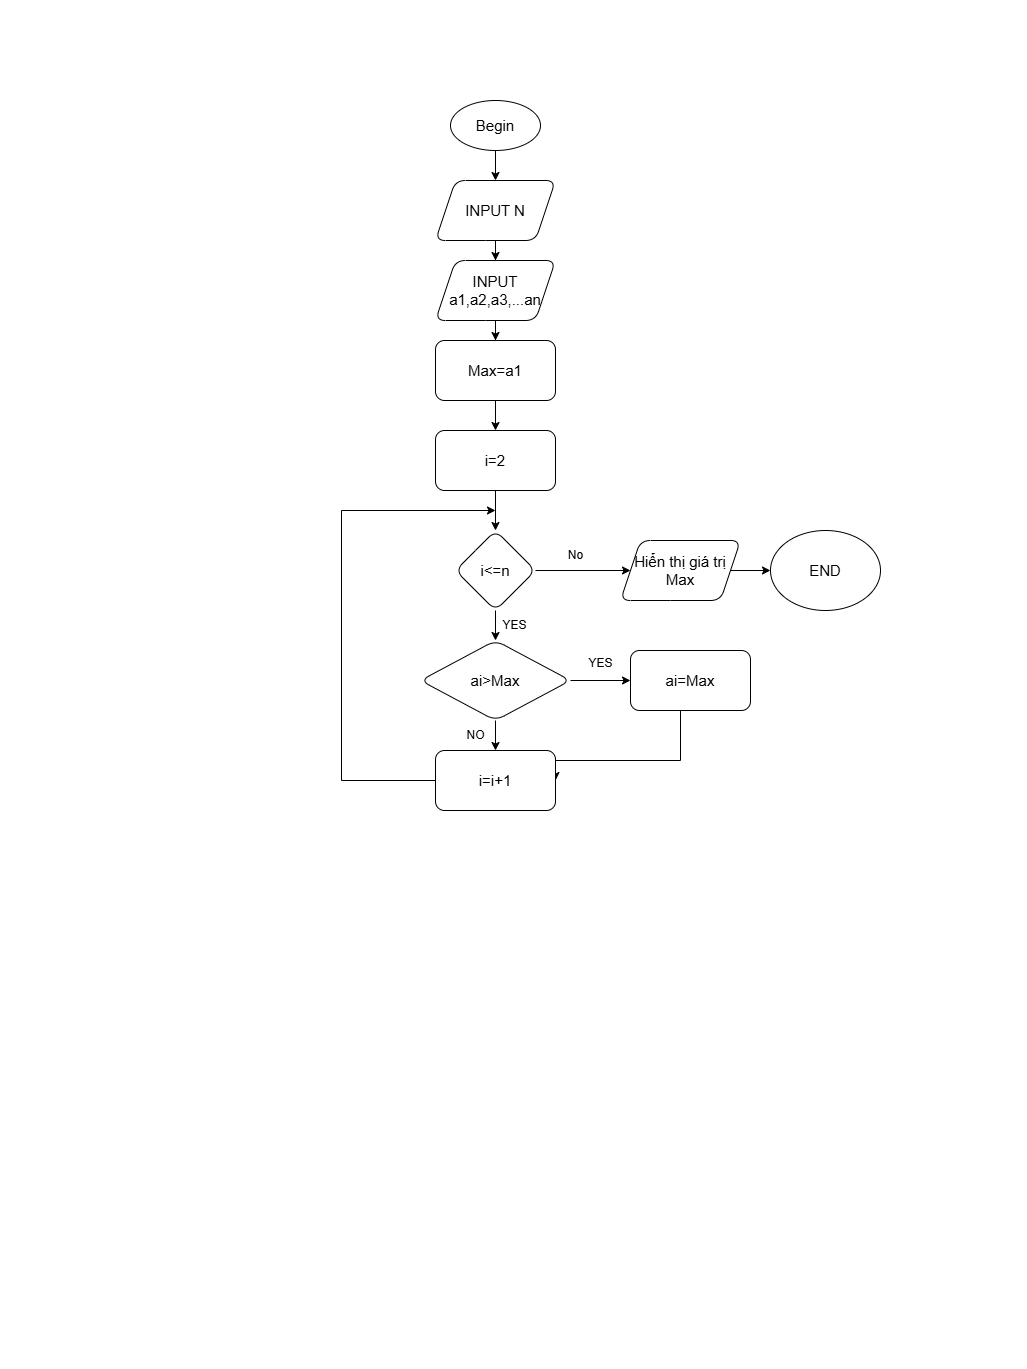

The diagram above was exported from draw.io. Its source (the exported page's mxGraphModel, read from the mxfile embedded in the PNG):
<mxGraphModel dx="910" dy="524" grid="1" gridSize="10" guides="1" tooltips="1" connect="1" arrows="1" fold="1" page="1" pageScale="1" pageWidth="827" pageHeight="1169" math="0" shadow="0">
  <root>
    <mxCell id="WIyWlLk6GJQsqaUBKTNV-0" />
    <mxCell id="qo7Ixdr3T1WyVnP_JSif-25" value="doitien" style="" parent="WIyWlLk6GJQsqaUBKTNV-0" />
    <mxCell id="StOrWi5xbJo-H2DNnkTL-61" value="" style="edgeStyle=orthogonalEdgeStyle;rounded=0;orthogonalLoop=1;jettySize=auto;html=1;" edge="1" parent="qo7Ixdr3T1WyVnP_JSif-25" source="StOrWi5xbJo-H2DNnkTL-25" target="StOrWi5xbJo-H2DNnkTL-60">
      <mxGeometry relative="1" as="geometry" />
    </mxCell>
    <mxCell id="StOrWi5xbJo-H2DNnkTL-25" value="INPUT N" style="shape=parallelogram;perimeter=parallelogramPerimeter;whiteSpace=wrap;html=1;fixedSize=1;fontSize=15;spacingTop=0;spacingBottom=0;rounded=1;" vertex="1" parent="qo7Ixdr3T1WyVnP_JSif-25">
      <mxGeometry x="335" y="80" width="120" height="60" as="geometry" />
    </mxCell>
    <mxCell id="StOrWi5xbJo-H2DNnkTL-63" value="" style="edgeStyle=orthogonalEdgeStyle;rounded=0;orthogonalLoop=1;jettySize=auto;html=1;" edge="1" parent="qo7Ixdr3T1WyVnP_JSif-25" source="StOrWi5xbJo-H2DNnkTL-60" target="StOrWi5xbJo-H2DNnkTL-62">
      <mxGeometry relative="1" as="geometry" />
    </mxCell>
    <mxCell id="StOrWi5xbJo-H2DNnkTL-60" value="INPUT a1,a2,a3,...an" style="shape=parallelogram;perimeter=parallelogramPerimeter;whiteSpace=wrap;html=1;fixedSize=1;fontSize=15;spacingTop=0;spacingBottom=0;rounded=1;align=center;" vertex="1" parent="qo7Ixdr3T1WyVnP_JSif-25">
      <mxGeometry x="335" y="160" width="120" height="60" as="geometry" />
    </mxCell>
    <mxCell id="StOrWi5xbJo-H2DNnkTL-69" value="" style="edgeStyle=orthogonalEdgeStyle;rounded=0;orthogonalLoop=1;jettySize=auto;html=1;" edge="1" parent="qo7Ixdr3T1WyVnP_JSif-25" source="StOrWi5xbJo-H2DNnkTL-62" target="StOrWi5xbJo-H2DNnkTL-68">
      <mxGeometry relative="1" as="geometry" />
    </mxCell>
    <mxCell id="StOrWi5xbJo-H2DNnkTL-62" value="Max=a1" style="rounded=1;whiteSpace=wrap;html=1;fontSize=15;spacingTop=0;spacingBottom=0;" vertex="1" parent="qo7Ixdr3T1WyVnP_JSif-25">
      <mxGeometry x="335" y="240" width="120" height="60" as="geometry" />
    </mxCell>
    <mxCell id="StOrWi5xbJo-H2DNnkTL-80" value="" style="edgeStyle=orthogonalEdgeStyle;rounded=0;orthogonalLoop=1;jettySize=auto;html=1;" edge="1" parent="qo7Ixdr3T1WyVnP_JSif-25" source="StOrWi5xbJo-H2DNnkTL-68" target="StOrWi5xbJo-H2DNnkTL-79">
      <mxGeometry relative="1" as="geometry" />
    </mxCell>
    <mxCell id="StOrWi5xbJo-H2DNnkTL-68" value="i=2" style="rounded=1;whiteSpace=wrap;html=1;fontSize=15;spacingTop=0;spacingBottom=0;" vertex="1" parent="qo7Ixdr3T1WyVnP_JSif-25">
      <mxGeometry x="335" y="330" width="120" height="60" as="geometry" />
    </mxCell>
    <mxCell id="StOrWi5xbJo-H2DNnkTL-75" value="" style="edgeStyle=orthogonalEdgeStyle;rounded=0;orthogonalLoop=1;jettySize=auto;html=1;" edge="1" parent="qo7Ixdr3T1WyVnP_JSif-25" source="StOrWi5xbJo-H2DNnkTL-70" target="StOrWi5xbJo-H2DNnkTL-74">
      <mxGeometry relative="1" as="geometry" />
    </mxCell>
    <mxCell id="StOrWi5xbJo-H2DNnkTL-82" style="edgeStyle=orthogonalEdgeStyle;rounded=0;orthogonalLoop=1;jettySize=auto;html=1;" edge="1" parent="qo7Ixdr3T1WyVnP_JSif-25" source="StOrWi5xbJo-H2DNnkTL-70" target="StOrWi5xbJo-H2DNnkTL-72">
      <mxGeometry relative="1" as="geometry" />
    </mxCell>
    <mxCell id="StOrWi5xbJo-H2DNnkTL-70" value="ai&amp;gt;Max" style="rhombus;whiteSpace=wrap;html=1;fontSize=15;rounded=1;spacingTop=0;spacingBottom=0;" vertex="1" parent="qo7Ixdr3T1WyVnP_JSif-25">
      <mxGeometry x="320" y="540" width="150" height="80" as="geometry" />
    </mxCell>
    <mxCell id="StOrWi5xbJo-H2DNnkTL-83" style="edgeStyle=orthogonalEdgeStyle;rounded=0;orthogonalLoop=1;jettySize=auto;html=1;entryX=1;entryY=0.5;entryDx=0;entryDy=0;" edge="1" parent="qo7Ixdr3T1WyVnP_JSif-25" source="StOrWi5xbJo-H2DNnkTL-72" target="StOrWi5xbJo-H2DNnkTL-74">
      <mxGeometry relative="1" as="geometry">
        <mxPoint x="580" y="680" as="targetPoint" />
        <Array as="points">
          <mxPoint x="580" y="660" />
        </Array>
      </mxGeometry>
    </mxCell>
    <mxCell id="StOrWi5xbJo-H2DNnkTL-72" value="ai=Max" style="rounded=1;whiteSpace=wrap;html=1;fontSize=15;spacingTop=0;spacingBottom=0;" vertex="1" parent="qo7Ixdr3T1WyVnP_JSif-25">
      <mxGeometry x="530" y="550" width="120" height="60" as="geometry" />
    </mxCell>
    <mxCell id="StOrWi5xbJo-H2DNnkTL-84" style="edgeStyle=orthogonalEdgeStyle;rounded=0;orthogonalLoop=1;jettySize=auto;html=1;" edge="1" parent="qo7Ixdr3T1WyVnP_JSif-25" source="StOrWi5xbJo-H2DNnkTL-74">
      <mxGeometry relative="1" as="geometry">
        <mxPoint x="395" y="410" as="targetPoint" />
        <Array as="points">
          <mxPoint x="241" y="680" />
          <mxPoint x="241" y="410" />
        </Array>
      </mxGeometry>
    </mxCell>
    <mxCell id="StOrWi5xbJo-H2DNnkTL-74" value="i=i+1" style="rounded=1;whiteSpace=wrap;html=1;fontSize=15;spacingTop=0;spacingBottom=0;" vertex="1" parent="qo7Ixdr3T1WyVnP_JSif-25">
      <mxGeometry x="335" y="650" width="120" height="60" as="geometry" />
    </mxCell>
    <mxCell id="StOrWi5xbJo-H2DNnkTL-81" value="" style="edgeStyle=orthogonalEdgeStyle;rounded=0;orthogonalLoop=1;jettySize=auto;html=1;" edge="1" parent="qo7Ixdr3T1WyVnP_JSif-25" source="StOrWi5xbJo-H2DNnkTL-79" target="StOrWi5xbJo-H2DNnkTL-70">
      <mxGeometry relative="1" as="geometry" />
    </mxCell>
    <mxCell id="StOrWi5xbJo-H2DNnkTL-87" value="" style="edgeStyle=orthogonalEdgeStyle;rounded=0;orthogonalLoop=1;jettySize=auto;html=1;" edge="1" parent="qo7Ixdr3T1WyVnP_JSif-25" source="StOrWi5xbJo-H2DNnkTL-79" target="StOrWi5xbJo-H2DNnkTL-86">
      <mxGeometry relative="1" as="geometry" />
    </mxCell>
    <mxCell id="StOrWi5xbJo-H2DNnkTL-79" value="i&amp;lt;=n" style="rhombus;whiteSpace=wrap;html=1;fontSize=15;rounded=1;spacingTop=0;spacingBottom=0;" vertex="1" parent="qo7Ixdr3T1WyVnP_JSif-25">
      <mxGeometry x="355" y="430" width="80" height="80" as="geometry" />
    </mxCell>
    <mxCell id="StOrWi5xbJo-H2DNnkTL-89" value="" style="edgeStyle=orthogonalEdgeStyle;rounded=0;orthogonalLoop=1;jettySize=auto;html=1;" edge="1" parent="qo7Ixdr3T1WyVnP_JSif-25" source="StOrWi5xbJo-H2DNnkTL-86" target="StOrWi5xbJo-H2DNnkTL-88">
      <mxGeometry relative="1" as="geometry" />
    </mxCell>
    <mxCell id="StOrWi5xbJo-H2DNnkTL-86" value="Hiển thị giá trị Max" style="shape=parallelogram;perimeter=parallelogramPerimeter;whiteSpace=wrap;html=1;fixedSize=1;fontSize=15;rounded=1;spacingTop=0;spacingBottom=0;" vertex="1" parent="qo7Ixdr3T1WyVnP_JSif-25">
      <mxGeometry x="520" y="440" width="120" height="60" as="geometry" />
    </mxCell>
    <mxCell id="StOrWi5xbJo-H2DNnkTL-88" value="END" style="ellipse;whiteSpace=wrap;html=1;fontSize=15;rounded=1;spacingTop=0;spacingBottom=0;" vertex="1" parent="qo7Ixdr3T1WyVnP_JSif-25">
      <mxGeometry x="670" y="430" width="110" height="80" as="geometry" />
    </mxCell>
    <mxCell id="StOrWi5xbJo-H2DNnkTL-90" value="No" style="text;html=1;align=center;verticalAlign=middle;resizable=0;points=[];autosize=1;strokeColor=none;fillColor=none;" vertex="1" parent="qo7Ixdr3T1WyVnP_JSif-25">
      <mxGeometry x="455" y="440" width="40" height="30" as="geometry" />
    </mxCell>
    <mxCell id="StOrWi5xbJo-H2DNnkTL-91" value="YES" style="text;html=1;align=center;verticalAlign=middle;resizable=0;points=[];autosize=1;strokeColor=none;fillColor=none;" vertex="1" parent="qo7Ixdr3T1WyVnP_JSif-25">
      <mxGeometry x="389" y="510" width="50" height="30" as="geometry" />
    </mxCell>
    <mxCell id="StOrWi5xbJo-H2DNnkTL-92" value="NO" style="text;html=1;align=center;verticalAlign=middle;resizable=0;points=[];autosize=1;strokeColor=none;fillColor=none;" vertex="1" parent="qo7Ixdr3T1WyVnP_JSif-25">
      <mxGeometry x="355" y="620" width="40" height="30" as="geometry" />
    </mxCell>
    <mxCell id="StOrWi5xbJo-H2DNnkTL-93" value="YES" style="text;html=1;align=center;verticalAlign=middle;resizable=0;points=[];autosize=1;strokeColor=none;fillColor=none;" vertex="1" parent="qo7Ixdr3T1WyVnP_JSif-25">
      <mxGeometry x="475" y="548" width="50" height="30" as="geometry" />
    </mxCell>
    <mxCell id="WIyWlLk6GJQsqaUBKTNV-1" parent="WIyWlLk6GJQsqaUBKTNV-0" />
    <mxCell id="StOrWi5xbJo-H2DNnkTL-26" value="" style="edgeStyle=orthogonalEdgeStyle;rounded=0;orthogonalLoop=1;jettySize=auto;html=1;" edge="1" parent="WIyWlLk6GJQsqaUBKTNV-1" source="qo7Ixdr3T1WyVnP_JSif-1" target="StOrWi5xbJo-H2DNnkTL-25">
      <mxGeometry relative="1" as="geometry" />
    </mxCell>
    <mxCell id="qo7Ixdr3T1WyVnP_JSif-1" value="Begin" style="ellipse;whiteSpace=wrap;html=1;align=center;verticalAlign=middle;fontSize=15;spacingTop=0;spacingBottom=0;labelPosition=center;verticalLabelPosition=middle;" parent="WIyWlLk6GJQsqaUBKTNV-1" vertex="1">
      <mxGeometry x="350" width="90" height="50" as="geometry" />
    </mxCell>
  </root>
</mxGraphModel>